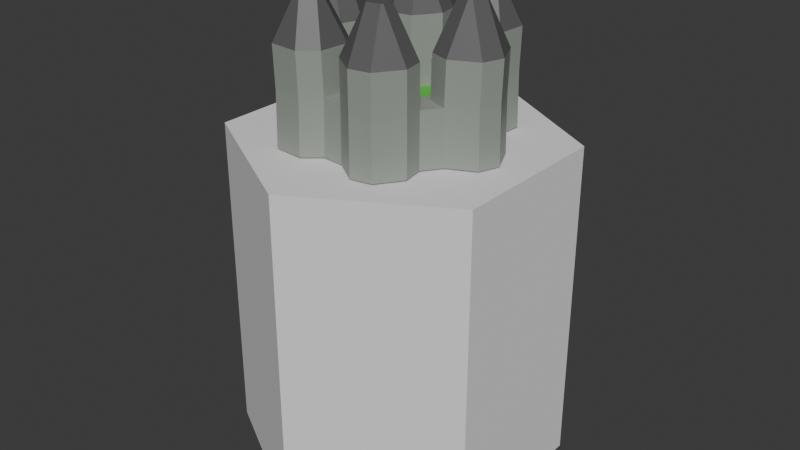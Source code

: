 # Source: army.blend  (saved by Blender 4.0.36; exported with 4.5.12 LTS)
import bpy
from mathutils import Matrix  # noqa: F401  (used for matrix-valued properties, if any)

bpy.ops.wm.read_factory_settings(use_empty=True)
scene = bpy.context.scene
scene.name = 'Scene'

# ---- collections
col_collection = bpy.data.collections.new('Collection'); scene.collection.children.link(col_collection)

# ---- materials (node trees are filled in below, after node groups)
mat_material_001 = bpy.data.materials.new('Material.001')
mat_material_001.use_transparent_shadow = False
mat_material_003 = bpy.data.materials.new('Material.003')
mat_material_003.use_transparent_shadow = False
mat_material_002 = bpy.data.materials.new('Material.002')
mat_material_002.use_transparent_shadow = False

# ---- material node trees
mat_material_001.use_nodes = True; mat_material_001.node_tree.nodes.clear()
_N = mat_material_001.node_tree.nodes; _L = mat_material_001.node_tree.links
n0 = _N.new('ShaderNodeBsdfPrincipled'); n0.name = 'Principled BSDF'; n0.location = (10, 300)
n0.inputs[0].default_value = (0.1106, 0.1106, 0.1106, 1.0)
n0.inputs[3].default_value = 1.45
n1 = _N.new('ShaderNodeOutputMaterial'); n1.name = 'Material Output'; n1.location = (300, 300)
_L.new(n0.outputs[0], n1.inputs[0])
n1.is_active_output = True
mat_material_003.use_nodes = True; mat_material_003.node_tree.nodes.clear()
_N = mat_material_003.node_tree.nodes; _L = mat_material_003.node_tree.links
n0 = _N.new('ShaderNodeBsdfPrincipled'); n0.name = 'Principled BSDF'; n0.location = (10, 300)
n0.inputs[0].default_value = (0.3037, 0.3314, 0.2949, 1.0)
n0.inputs[3].default_value = 1.45
n1 = _N.new('ShaderNodeOutputMaterial'); n1.name = 'Material Output'; n1.location = (300, 300)
_L.new(n0.outputs[0], n1.inputs[0])
n1.is_active_output = True
mat_material_002.use_nodes = True; mat_material_002.node_tree.nodes.clear()
_N = mat_material_002.node_tree.nodes; _L = mat_material_002.node_tree.links
n0 = _N.new('ShaderNodeBsdfPrincipled'); n0.name = 'Principled BSDF'; n0.location = (10, 300)
n0.inputs[0].default_value = (0.09103, 0.5243, 0.05263, 1.0)
n0.inputs[3].default_value = 1.45
n1 = _N.new('ShaderNodeOutputMaterial'); n1.name = 'Material Output'; n1.location = (300, 300)
_L.new(n0.outputs[0], n1.inputs[0])
n1.is_active_output = True

# ---- world
world_world = bpy.data.worlds.new('World'); scene.world = world_world
world_world.use_nodes = True; world_world.node_tree.nodes.clear()
_N = world_world.node_tree.nodes; _L = world_world.node_tree.links
n0 = _N.new('ShaderNodeOutputWorld'); n0.name = 'World Output'; n0.location = (300, 300)
n1 = _N.new('ShaderNodeBackground'); n1.name = 'Background'; n1.location = (10, 300)
n1.inputs[0].default_value = (0.05088, 0.05088, 0.05088, 1.0)
_L.new(n1.outputs[0], n0.inputs[0])
n0.is_active_output = True
world_world.color = (0.05088, 0.05088, 0.05088)
world_world.use_sun_shadow = False
world_world.sun_shadow_jitter_overblur = 0.0

# ---- meshes
me_cylinder = bpy.data.meshes.new('Cylinder')
me_cylinder.from_pydata([(0.0, 1.0, -1.0), (0.0, 1.0, 1.0), (0.866, 0.5, -1.0), (0.866, 0.5, 1.0), (0.866, -0.5, -1.0), (0.866, -0.5, 1.0), (0.0, -1.0, -1.0), (0.0, -1.0, 1.0), (-0.866, -0.5, -1.0), (-0.866, -0.5, 1.0), (-0.866, 0.5, -1.0), (-0.866, 0.5, 1.0)], [], [(0, 1, 3, 2), (2, 3, 5, 4), (4, 5, 7, 6), (6, 7, 9, 8), (3, 1, 11, 9, 7, 5), (8, 9, 11, 10), (10, 11, 1, 0), (0, 2, 4, 6, 8, 10)])
_uv = me_cylinder.uv_layers.new(name='UVMap')
_uv.uv.foreach_set('vector', [1.0, 0.5, 1.0, 1.0, 0.8333, 1.0, 0.8333, 0.5, 0.8333, 0.5, 0.8333, 1.0, 0.6667, 1.0, 0.6667, 0.5, 0.6667, 0.5, 0.6667, 1.0, 0.5, 1.0, 0.5, 0.5, 0.5, 0.5, 0.5, 1.0, 0.3333, 1.0, 0.3333, 0.5, 0.4578, 0.37, 0.25, 0.49, 0.04215, 0.37, 0.04215, 0.13, 0.25, 0.01, 0.4578, 0.13, 0.3333, 0.5, 0.3333, 1.0, 0.1667, 1.0, 0.1667, 0.5, 0.1667, 0.5, 0.1667, 1.0, -8.941e-08, 1.0, -8.941e-08, 0.5, 0.75, 0.49, 0.9578, 0.37, 0.9578, 0.13, 0.75, 0.01, 0.5422, 0.13, 0.5422, 0.37])
me_cylinder.update()
me_cylinder_001 = bpy.data.meshes.new('Cylinder.001')
me_cylinder_001.from_pydata([(-0.4823, 0.446, 0.00802), (-0.4758, 0.4427, 0.3345), (-0.3027, 0.4308, 0.00802), (-0.2963, 0.4274, 0.3345), (-0.2196, 0.3322, 0.00802), (-0.2132, 0.3289, 0.3345), (-0.2349, 0.1527, 0.00802), (-0.2284, 0.1493, 0.3345), (-0.3334, 0.06955, 0.00802), (-0.327, 0.06621, 0.3345), (-0.5129, 0.0848, 0.00802), (-0.5065, 0.08146, 0.3345), (-0.5961, 0.1833, 0.00802), (-0.5896, 0.18, 0.3345), (-0.5808, 0.3629, 0.00802), (-0.5744, 0.3595, 0.3345), (-0.3027, 0.4308, 0.5866), (-0.4823, 0.446, 0.5866), (-0.2196, 0.3322, 0.5866), (-0.2349, 0.1527, 0.5866), (-0.3334, 0.06955, 0.5866), (-0.5129, 0.0848, 0.5866), (-0.5961, 0.1833, 0.5866), (-0.5808, 0.3629, 0.5866), (-0.396, 0.3214, 0.8797), (-0.4088, 0.3225, 0.8797), (-0.3431, 0.2587, 0.8797), (-0.3442, 0.2459, 0.8797), (-0.4069, 0.1931, 0.8797), (-0.4197, 0.1942, 0.8797), (-0.4725, 0.2568, 0.8797), (-0.4715, 0.2696, 0.8797), (-0.2963, 0.4274, 0.3345), (-0.3027, 0.4308, 0.00802), (-0.2196, 0.3322, 0.00802), (-0.2132, 0.3289, 0.3345), (-0.327, 0.06621, 0.3345), (-0.3334, 0.06955, 0.00802), (-0.5129, 0.0848, 0.00802), (-0.5065, 0.08146, 0.3345), (-0.327, 0.06621, 0.3345), (-0.3334, 0.06955, 0.00802), (-0.5129, 0.0848, 0.00802), (-0.5065, 0.08146, 0.3345), (-0.3518, -0.2269, 0.332), (-0.3583, -0.2235, 0.005516), (-0.5378, -0.2083, 0.005516), (-0.5314, -0.2116, 0.332), (-0.3935, -0.2993, 0.2384), (-0.3976, -0.2972, 0.03337), (-0.5104, -0.2877, 0.03337), (-0.5063, -0.2898, 0.2384), (-0.4069, -0.3033, 0.2371), (-0.411, -0.3012, 0.03202), (-0.5237, -0.2916, 0.03202), (-0.5197, -0.2937, 0.2371)], [], [(0, 1, 3, 2), (5, 4, 34, 35), (4, 5, 7, 6), (6, 7, 9, 8), (11, 10, 38, 39), (10, 11, 13, 12), (15, 13, 22, 23), (12, 13, 15, 14), (14, 15, 1, 0), (0, 2, 4, 6, 8, 10, 12, 14), (17, 23, 31, 25), (5, 3, 16, 18), (11, 9, 20, 21), (1, 15, 23, 17), (3, 1, 17, 16), (7, 5, 18, 19), (13, 11, 21, 22), (9, 7, 19, 20), (24, 25, 31, 30, 29, 28, 27, 26), (22, 21, 29, 30), (20, 19, 27, 28), (18, 16, 24, 26), (23, 22, 30, 31), (21, 20, 28, 29), (19, 18, 26, 27), (16, 17, 25, 24), (33, 32, 35, 34), (4, 2, 33, 34), (3, 5, 35, 32), (2, 3, 32, 33), (38, 37, 41, 42), (10, 8, 37, 38), (9, 11, 39, 36), (8, 9, 36, 37), (40, 43, 47, 44), (36, 39, 43, 40), (37, 36, 40, 41), (39, 38, 42, 43), (45, 44, 48, 49), (41, 40, 44, 45), (43, 42, 46, 47), (42, 41, 45, 46), (51, 50, 54, 55), (47, 46, 50, 51), (46, 45, 49, 50), (44, 47, 51, 48), (53, 52, 55, 54), (50, 49, 53, 54), (48, 51, 55, 52), (49, 48, 52, 53)])
me_cylinder_001.polygons.foreach_set('material_index', [1, 1, 1, 1, 1, 1, 1, 1, 1, 1, 0, 1, 1, 1, 1, 1, 1, 1, 0, 0, 0, 0, 0, 0, 0, 0, 1, 1, 1, 1, 1, 1, 1, 1, 1, 1, 1, 1, 1, 1, 1, 1, 1, 1, 1, 1, 1, 1, 1, 1])
_uv = me_cylinder_001.uv_layers.new(name='UVMap')
_uv.uv.foreach_set('vector', [1.0, 0.5, 1.0, 1.0, 0.875, 1.0, 0.875, 0.5, 0.75, 1.0, 0.75, 0.5, 0.75, 0.5, 0.75, 1.0, 0.75, 0.5, 0.75, 1.0, 0.625, 1.0, 0.625, 0.5, 0.625, 0.5, 0.625, 1.0, 0.5, 1.0, 0.5, 0.5, 0.375, 1.0, 0.375, 0.5, 0.375, 0.5, 0.375, 1.0, 0.375, 0.5, 0.375, 1.0, 0.25, 1.0, 0.25, 0.5, 0.125, 1.0, 0.25, 1.0, 0.25, 1.0, 0.125, 1.0, 0.25, 0.5, 0.25, 1.0, 0.125, 1.0, 0.125, 0.5, 0.125, 0.5, 0.125, 1.0, 0.0, 1.0, 0.0, 0.5, 0.75, 0.49, 0.9197, 0.4197, 0.99, 0.25, 0.9197, 0.08029, 0.75, 0.01, 0.5803, 0.08029, 0.51, 0.25, 0.5803, 0.4197, 0.0, 1.0, 0.125, 1.0, 0.125, 1.0, 0.0, 1.0, 0.75, 1.0, 0.875, 1.0, 0.875, 1.0, 0.75, 1.0, 0.375, 1.0, 0.5, 1.0, 0.5, 1.0, 0.375, 1.0, 0.0, 1.0, 0.125, 1.0, 0.125, 1.0, 0.0, 1.0, 0.875, 1.0, 1.0, 1.0, 1.0, 1.0, 0.875, 1.0, 0.625, 1.0, 0.75, 1.0, 0.75, 1.0, 0.625, 1.0, 0.25, 1.0, 0.375, 1.0, 0.375, 1.0, 0.25, 1.0, 0.5, 1.0, 0.625, 1.0, 0.625, 1.0, 0.5, 1.0, 0.4197, 0.4197, 0.25, 0.49, 0.08029, 0.4197, 0.01, 0.25, 0.08029, 0.08029, 0.25, 0.01, 0.4197, 0.08029, 0.49, 0.25, 0.25, 1.0, 0.375, 1.0, 0.375, 1.0, 0.25, 1.0, 0.5, 1.0, 0.625, 1.0, 0.625, 1.0, 0.5, 1.0, 0.75, 1.0, 0.875, 1.0, 0.875, 1.0, 0.75, 1.0, 0.125, 1.0, 0.25, 1.0, 0.25, 1.0, 0.125, 1.0, 0.375, 1.0, 0.5, 1.0, 0.5, 1.0, 0.375, 1.0, 0.625, 1.0, 0.75, 1.0, 0.75, 1.0, 0.625, 1.0, 0.875, 1.0, 1.0, 1.0, 1.0, 1.0, 0.875, 1.0, 0.875, 0.5, 0.875, 1.0, 0.75, 1.0, 0.75, 0.5, 0.99, 0.25, 0.9197, 0.4197, 0.9197, 0.4197, 0.99, 0.25, 0.875, 1.0, 0.75, 1.0, 0.75, 1.0, 0.875, 1.0, 0.875, 0.5, 0.875, 1.0, 0.875, 1.0, 0.875, 0.5, 0.5803, 0.08029, 0.75, 0.01, 0.75, 0.01, 0.5803, 0.08029, 0.5803, 0.08029, 0.75, 0.01, 0.75, 0.01, 0.5803, 0.08029, 0.5, 1.0, 0.375, 1.0, 0.375, 1.0, 0.5, 1.0, 0.5, 0.5, 0.5, 1.0, 0.5, 1.0, 0.5, 0.5, 0.5, 1.0, 0.375, 1.0, 0.375, 1.0, 0.5, 1.0, 0.5, 1.0, 0.375, 1.0, 0.375, 1.0, 0.5, 1.0, 0.5, 0.5, 0.5, 1.0, 0.5, 1.0, 0.5, 0.5, 0.375, 1.0, 0.375, 0.5, 0.375, 0.5, 0.375, 1.0, 0.5, 0.5, 0.5, 1.0, 0.5, 1.0, 0.5, 0.5, 0.5, 0.5, 0.5, 1.0, 0.5, 1.0, 0.5, 0.5, 0.375, 1.0, 0.375, 0.5, 0.375, 0.5, 0.375, 1.0, 0.5803, 0.08029, 0.75, 0.01, 0.75, 0.01, 0.5803, 0.08029, 0.375, 1.0, 0.375, 0.5, 0.375, 0.5, 0.375, 1.0, 0.375, 1.0, 0.375, 0.5, 0.375, 0.5, 0.375, 1.0, 0.5803, 0.08029, 0.75, 0.01, 0.75, 0.01, 0.5803, 0.08029, 0.5, 1.0, 0.375, 1.0, 0.375, 1.0, 0.5, 1.0, 0.5, 0.5, 0.5, 1.0, 0.375, 1.0, 0.375, 0.5, 0.5803, 0.08029, 0.75, 0.01, 0.75, 0.01, 0.5803, 0.08029, 0.5, 1.0, 0.375, 1.0, 0.375, 1.0, 0.5, 1.0, 0.5, 0.5, 0.5, 1.0, 0.5, 1.0, 0.5, 0.5])
me_cylinder_001.materials.append(mat_material_001)
me_cylinder_001.materials.append(mat_material_003)
me_cylinder_001.update()
me_cylinder_002 = bpy.data.meshes.new('Cylinder.002')
me_cylinder_002.from_pydata([(-5.623e-09, 0.5762, 0.1733), (0.499, 0.2881, 0.1733), (0.499, -0.2881, 0.1733), (-5.623e-09, -0.5762, 0.1733), (-0.499, -0.2881, 0.1733), (-0.499, 0.2881, 0.1733)], [], [(1, 0, 5, 4, 3, 2)])
_uv = me_cylinder_002.uv_layers.new(name='UVMap')
_uv.uv.foreach_set('vector', [0.4578, 0.37, 0.25, 0.49, 0.04215, 0.37, 0.04215, 0.13, 0.25, 0.01, 0.4578, 0.13])
me_cylinder_002.materials.append(mat_material_002)
me_cylinder_002.update()

# ---- objects
ob_cylinder = bpy.data.objects.new('Cylinder', me_cylinder)
ob_cylinder_001 = bpy.data.objects.new('Cylinder.001', me_cylinder_001)
ob_empty = bpy.data.objects.new('Empty', None)
ob_cylinder_002 = bpy.data.objects.new('Cylinder.002', me_cylinder_002)

# ---- transforms, parenting, visibility, modifiers, constraints
ob_cylinder.location = (0.0, 0.0, -1.0)
ob_cylinder_001.location = (0.0, 0.0, -8.941e-08)
ob_cylinder_001.rotation_euler = (0.0, -0.0, 4.712)
_m = ob_cylinder_001.modifiers.new('Array', 'ARRAY')
_m.count = 6
_m.use_relative_offset = False
_m.use_object_offset = True
_m.offset_object = ob_empty
ob_empty.location = (0.0, 0.0, -8.941e-08)
ob_empty.rotation_euler = (0.0, -0.0, 3.665)
ob_cylinder_002.location = (0.0, 0.0, 2.384e-07)
ob_cylinder_002.rotation_euler = (0.0, -0.0, 4.712)

# ---- collection membership
col_collection.objects.link(ob_cylinder)
col_collection.objects.link(ob_cylinder_001)
col_collection.objects.link(ob_empty)
col_collection.objects.link(ob_cylinder_002)

# ---- scene / render settings (as saved in the file)
scene.frame_start = 1; scene.frame_end = 250; scene.frame_set(1)
scene.render.engine = 'BLENDER_EEVEE_NEXT'
scene.cycles.sampling_pattern = 'TABULATED_SOBOL'
bpy.context.view_layer.update()

# ---- added for rendering (the .blend has no active camera and no usable light): camera, sun
cam_auto = bpy.data.cameras.new('AutoCamera')
cam_auto.lens = 50.0
cam_auto.sensor_width = 36.0
cam_auto.clip_end = 1000.0
ob_auto_camera = bpy.data.objects.new('AutoCamera', cam_auto)
scene.collection.objects.link(ob_auto_camera)
ob_auto_camera.location = (3.61817, -4.3418, 2.33439)
ob_auto_camera.rotation_euler = (1.09748, -7.21219e-08, 0.694738)
scene.camera = ob_auto_camera
light_auto_sun = bpy.data.lights.new('AutoSun', 'SUN')
light_auto_sun.energy = 3.0
light_auto_sun.angle = 0.0523599
ob_auto_sun = bpy.data.objects.new('AutoSun', light_auto_sun)
scene.collection.objects.link(ob_auto_sun)
ob_auto_sun.rotation_euler = (0.872665, 0.174533, 0.523599)
bpy.context.view_layer.update()
